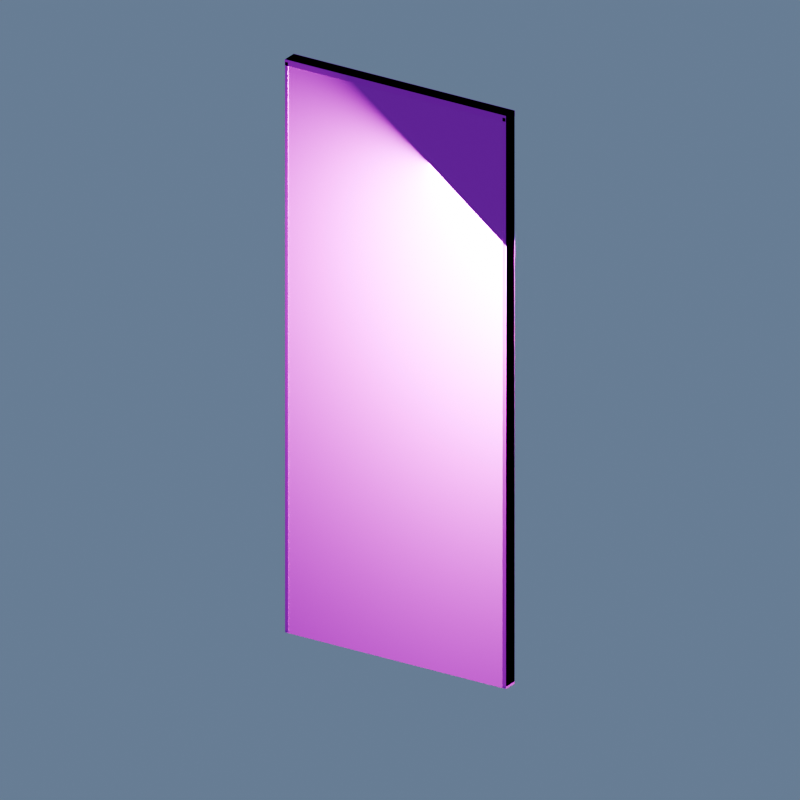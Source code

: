 # Source: 01_____5x0.3x11.9m_v001.blend  (saved by Blender 4.5.90; exported with 4.5.12 LTS)
import bpy
from mathutils import Matrix  # noqa: F401  (used for matrix-valued properties, if any)

bpy.ops.wm.read_factory_settings(use_empty=True)
scene = bpy.context.scene
scene.name = 'Scene'

# ---- collections
col_01________5_0_30_11_9m = bpy.data.collections.new('局内关卡01 走廊通用墙壁 5×0.30×11.9m 白模_资产'); scene.collection.children.link(col_01________5_0_30_11_9m)
col_01 = bpy.data.collections.new('01_制作组件_已统一材质'); col_01________5_0_30_11_9m.children.link(col_01)
col_01.hide_render = True
col_01.hide_viewport = True
col_02 = bpy.data.collections.new('02_游戏输出_整合模型'); col_01________5_0_30_11_9m.children.link(col_02)
col_90 = bpy.data.collections.new('90_展示环境_灯光相机'); col_01________5_0_30_11_9m.children.link(col_90)

# ---- images (referenced by path relative to the original .blend; pixels are not part of the script)
import os
ASSET_DIR = os.environ.get("B2B_ASSET_DIR", "")  # directory of the original .blend (textures are referenced by path, not embedded)
HERE = os.path.dirname(os.path.abspath(__file__))  # packed textures are extracted next to this script under _unpacked/

def load_image(name, relpath, width, height, colorspace="sRGB"):
    """Load a texture the original file referenced (path relative to the .blend, or extracted next to this script)."""
    p = next((c for c in (os.path.join(HERE, relpath), os.path.join(ASSET_DIR, relpath)) if relpath and os.path.exists(c)), "")
    if p:
        img = bpy.data.images.load(p, check_existing=True)
        img.name = name
    else:  # same state as the original file: an image datablock whose file is absent (Cycles renders it pink)
        img = bpy.data.images.new(name, width, height)
        img.source = "FILE"
        img.filepath = "//" + (relpath or name)
    img.colorspace_settings.name = colorspace
    return img
img_10x10_512_png = load_image('设施低亮多巴胺色盘_10x10_512.png', '设施低亮多巴胺色盘_10x10_512.png', 1024, 1024, 'sRGB')

# ---- materials (node trees are filled in below, after node groups)
mat_02 = bpy.data.materials.new('02_细腻哑光_白模体块')
mat_01 = bpy.data.materials.new('01_精工金属_白模框架')

# ---- material node trees
mat_02.use_nodes = True; mat_02.node_tree.nodes.clear()
_N = mat_02.node_tree.nodes; _L = mat_02.node_tree.links
n0 = _N.new('ShaderNodeOutputMaterial'); n0.name = '材质输出'; n0.location = (0, 0)
n1 = _N.new('ShaderNodeBsdfPrincipled'); n1.name = 'Principled BSDF'; n1.location = (0, 0)
n1.inputs[1].default_value = 0.03
n1.inputs[2].default_value = 0.72
n2 = _N.new('ShaderNodeUVMap'); n2.name = 'UV 贴图'; n2.location = (0, 0)
n2.uv_map = 'PaletteUV'
n3 = _N.new('ShaderNodeTexImage'); n3.name = '图像纹理'; n3.location = (0, 0)
n3.image = img_10x10_512_png
n3.interpolation = 'Closest'
_L.new(n1.outputs[0], n0.inputs[0])
_L.new(n2.outputs[0], n3.inputs[0])
_L.new(n3.outputs[0], n1.inputs[0])
n0.is_active_output = True
mat_01.use_nodes = True; mat_01.node_tree.nodes.clear()
_N = mat_01.node_tree.nodes; _L = mat_01.node_tree.links
n0 = _N.new('ShaderNodeOutputMaterial'); n0.name = '材质输出'; n0.location = (0, 0)
n1 = _N.new('ShaderNodeBsdfPrincipled'); n1.name = 'Principled BSDF'; n1.location = (0, 0)
n1.inputs[1].default_value = 0.82
n1.inputs[2].default_value = 0.3
n2 = _N.new('ShaderNodeUVMap'); n2.name = 'UV 贴图'; n2.location = (0, 0)
n2.uv_map = 'PaletteUV'
n3 = _N.new('ShaderNodeTexImage'); n3.name = '图像纹理'; n3.location = (0, 0)
n3.image = img_10x10_512_png
n3.interpolation = 'Closest'
_L.new(n1.outputs[0], n0.inputs[0])
_L.new(n2.outputs[0], n3.inputs[0])
_L.new(n3.outputs[0], n1.inputs[0])
n0.is_active_output = True

# ---- world
world_x = bpy.data.worlds.new('白模低亮环境'); scene.world = world_x
world_x.use_nodes = True; world_x.node_tree.nodes.clear()
_N = world_x.node_tree.nodes; _L = world_x.node_tree.links
n0 = _N.new('ShaderNodeBackground'); n0.name = '背景'; n0.location = (-200, 100)
n0.inputs[0].default_value = (0.055, 0.075, 0.11, 1.0)
n0.inputs[1].default_value = 0.65
n1 = _N.new('ShaderNodeOutputWorld'); n1.name = '世界输出'; n1.location = (200, 100)
_L.new(n0.outputs[0], n1.inputs[0])
n1.is_active_output = True

# ---- cameras
cam_x = bpy.data.cameras.new('参考镜头_固定')
cam_x.type = 'ORTHO'
cam_x.ortho_scale = 15.23
cam_x_1 = bpy.data.cameras.new('俯视结构镜头')
cam_x_1.type = 'ORTHO'
cam_x_1.ortho_scale = 5.9

# ---- lights
light_x = bpy.data.lights.new('主光', 'AREA')
light_x.color = (0.86, 0.92, 1.0)
light_x.energy = 1800.0
light_x.shape = 'DISK'
light_x.size = 5.0
light_x_1 = bpy.data.lights.new('暖侧光', 'AREA')
light_x_1.color = (1.0, 0.72, 0.48)
light_x_1.energy = 900.0
light_x_1.shape = 'DISK'
light_x_1.size = 4.0

# ---- meshes
me_x = bpy.data.meshes.new('立方体')
me_x.from_pydata([(-2.5, -0.15, -5.95), (-2.5, -0.15, 5.95), (-2.5, 0.15, -5.95), (-2.5, 0.15, 5.95), (2.5, -0.15, -5.95), (2.5, -0.15, 5.95), (2.5, 0.15, -5.95), (2.5, 0.15, 5.95)], [], [(0, 1, 3, 2), (2, 3, 7, 6), (6, 7, 5, 4), (4, 5, 1, 0), (2, 6, 4, 0), (7, 3, 1, 5)])
_uv = me_x.uv_layers.new(name='PaletteUV')
_uv.uv.foreach_set('vector', [0.972, 0.35, 0.95, 0.372, 0.928, 0.35, 0.95, 0.328, 0.972, 0.35, 0.95, 0.372, 0.928, 0.35, 0.95, 0.328, 0.972, 0.35, 0.95, 0.372, 0.928, 0.35, 0.95, 0.328, 0.972, 0.35, 0.95, 0.372, 0.928, 0.35, 0.95, 0.328, 0.972, 0.35, 0.95, 0.372, 0.928, 0.35, 0.95, 0.328, 0.972, 0.35, 0.95, 0.372, 0.928, 0.35, 0.95, 0.328])
me_x.materials.append(mat_02)
me_x.update()
me_001 = bpy.data.meshes.new('立方体.001')
me_001.from_pydata([(-0.032, -0.152, -5.91), (-0.032, -0.16, -5.902), (-0.04, -0.152, -5.902), (-0.032, -0.16, 5.902), (-0.032, -0.152, 5.91), (-0.04, -0.152, 5.902), (-0.032, 0.152, -5.91), (-0.04, 0.152, -5.902), (-0.032, 0.16, -5.902), (-0.032, 0.152, 5.91), (-0.032, 0.16, 5.902), (-0.04, 0.152, 5.902), (0.032, -0.152, -5.91), (0.04, -0.152, -5.902), (0.032, -0.16, -5.902), (0.032, -0.152, 5.91), (0.032, -0.16, 5.902), (0.04, -0.152, 5.902), (0.032, 0.152, -5.91), (0.032, 0.16, -5.902), (0.04, 0.152, -5.902), (0.032, 0.152, 5.91), (0.04, 0.152, 5.902), (0.032, 0.16, 5.902)], [], [(0, 1, 2), (3, 4, 5), (6, 7, 8), (9, 10, 11), (12, 13, 14), (15, 16, 17), (18, 19, 20), (21, 22, 23), (6, 0, 2, 7), (1, 3, 5, 2), (4, 9, 11, 5), (10, 8, 7, 11), (18, 6, 8, 19), (9, 21, 23, 10), (22, 20, 19, 23), (12, 18, 20, 13), (21, 15, 17, 22), (16, 14, 13, 17), (0, 12, 14, 1), (15, 4, 3, 16), (6, 18, 12, 0), (2, 5, 11, 7), (14, 16, 3, 1), (21, 9, 4, 15), (8, 10, 23, 19), (20, 22, 17, 13)])
_uv = me_001.uv_layers.new(name='PaletteUV')
_uv.uv.foreach_set('vector', [0.972, 0.15, 0.939, 0.1691, 0.939, 0.1309, 0.972, 0.15, 0.939, 0.1691, 0.939, 0.1309, 0.972, 0.15, 0.939, 0.1691, 0.939, 0.1309, 0.972, 0.15, 0.939, 0.1691, 0.939, 0.1309, 0.972, 0.15, 0.939, 0.1691, 0.939, 0.1309, 0.972, 0.15, 0.939, 0.1691, 0.939, 0.1309, 0.972, 0.15, 0.939, 0.1691, 0.939, 0.1309, 0.972, 0.15, 0.939, 0.1691, 0.939, 0.1309, 0.972, 0.15, 0.95, 0.172, 0.928, 0.15, 0.95, 0.128, 0.972, 0.15, 0.95, 0.172, 0.928, 0.15, 0.95, 0.128, 0.972, 0.15, 0.95, 0.172, 0.928, 0.15, 0.95, 0.128, 0.972, 0.15, 0.95, 0.172, 0.928, 0.15, 0.95, 0.128, 0.972, 0.15, 0.95, 0.172, 0.928, 0.15, 0.95, 0.128, 0.972, 0.15, 0.95, 0.172, 0.928, 0.15, 0.95, 0.128, 0.972, 0.15, 0.95, 0.172, 0.928, 0.15, 0.95, 0.128, 0.972, 0.15, 0.95, 0.172, 0.928, 0.15, 0.95, 0.128, 0.972, 0.15, 0.95, 0.172, 0.928, 0.15, 0.95, 0.128, 0.972, 0.15, 0.95, 0.172, 0.928, 0.15, 0.95, 0.128, 0.972, 0.15, 0.95, 0.172, 0.928, 0.15, 0.95, 0.128, 0.972, 0.15, 0.95, 0.172, 0.928, 0.15, 0.95, 0.128, 0.972, 0.15, 0.95, 0.172, 0.928, 0.15, 0.95, 0.128, 0.972, 0.15, 0.95, 0.172, 0.928, 0.15, 0.95, 0.128, 0.972, 0.15, 0.95, 0.172, 0.928, 0.15, 0.95, 0.128, 0.972, 0.15, 0.95, 0.172, 0.928, 0.15, 0.95, 0.128, 0.972, 0.15, 0.95, 0.172, 0.928, 0.15, 0.95, 0.128, 0.972, 0.15, 0.95, 0.172, 0.928, 0.15, 0.95, 0.128])
me_001.materials.append(mat_01)
me_001.update()
me_002 = bpy.data.meshes.new('立方体.002')
me_002.from_pydata([(-0.032, -0.152, -5.91), (-0.032, -0.16, -5.902), (-0.04, -0.152, -5.902), (-0.032, -0.16, 5.902), (-0.032, -0.152, 5.91), (-0.04, -0.152, 5.902), (-0.032, 0.152, -5.91), (-0.04, 0.152, -5.902), (-0.032, 0.16, -5.902), (-0.032, 0.152, 5.91), (-0.032, 0.16, 5.902), (-0.04, 0.152, 5.902), (0.032, -0.152, -5.91), (0.04, -0.152, -5.902), (0.032, -0.16, -5.902), (0.032, -0.152, 5.91), (0.032, -0.16, 5.902), (0.04, -0.152, 5.902), (0.032, 0.152, -5.91), (0.032, 0.16, -5.902), (0.04, 0.152, -5.902), (0.032, 0.152, 5.91), (0.04, 0.152, 5.902), (0.032, 0.16, 5.902)], [], [(0, 1, 2), (3, 4, 5), (6, 7, 8), (9, 10, 11), (12, 13, 14), (15, 16, 17), (18, 19, 20), (21, 22, 23), (6, 0, 2, 7), (1, 3, 5, 2), (4, 9, 11, 5), (10, 8, 7, 11), (18, 6, 8, 19), (9, 21, 23, 10), (22, 20, 19, 23), (12, 18, 20, 13), (21, 15, 17, 22), (16, 14, 13, 17), (0, 12, 14, 1), (15, 4, 3, 16), (6, 18, 12, 0), (2, 5, 11, 7), (14, 16, 3, 1), (21, 9, 4, 15), (8, 10, 23, 19), (20, 22, 17, 13)])
_uv = me_002.uv_layers.new(name='PaletteUV')
_uv.uv.foreach_set('vector', [0.972, 0.15, 0.939, 0.1691, 0.939, 0.1309, 0.972, 0.15, 0.939, 0.1691, 0.939, 0.1309, 0.972, 0.15, 0.939, 0.1691, 0.939, 0.1309, 0.972, 0.15, 0.939, 0.1691, 0.939, 0.1309, 0.972, 0.15, 0.939, 0.1691, 0.939, 0.1309, 0.972, 0.15, 0.939, 0.1691, 0.939, 0.1309, 0.972, 0.15, 0.939, 0.1691, 0.939, 0.1309, 0.972, 0.15, 0.939, 0.1691, 0.939, 0.1309, 0.972, 0.15, 0.95, 0.172, 0.928, 0.15, 0.95, 0.128, 0.972, 0.15, 0.95, 0.172, 0.928, 0.15, 0.95, 0.128, 0.972, 0.15, 0.95, 0.172, 0.928, 0.15, 0.95, 0.128, 0.972, 0.15, 0.95, 0.172, 0.928, 0.15, 0.95, 0.128, 0.972, 0.15, 0.95, 0.172, 0.928, 0.15, 0.95, 0.128, 0.972, 0.15, 0.95, 0.172, 0.928, 0.15, 0.95, 0.128, 0.972, 0.15, 0.95, 0.172, 0.928, 0.15, 0.95, 0.128, 0.972, 0.15, 0.95, 0.172, 0.928, 0.15, 0.95, 0.128, 0.972, 0.15, 0.95, 0.172, 0.928, 0.15, 0.95, 0.128, 0.972, 0.15, 0.95, 0.172, 0.928, 0.15, 0.95, 0.128, 0.972, 0.15, 0.95, 0.172, 0.928, 0.15, 0.95, 0.128, 0.972, 0.15, 0.95, 0.172, 0.928, 0.15, 0.95, 0.128, 0.972, 0.15, 0.95, 0.172, 0.928, 0.15, 0.95, 0.128, 0.972, 0.15, 0.95, 0.172, 0.928, 0.15, 0.95, 0.128, 0.972, 0.15, 0.95, 0.172, 0.928, 0.15, 0.95, 0.128, 0.972, 0.15, 0.95, 0.172, 0.928, 0.15, 0.95, 0.128, 0.972, 0.15, 0.95, 0.172, 0.928, 0.15, 0.95, 0.128, 0.972, 0.15, 0.95, 0.172, 0.928, 0.15, 0.95, 0.128])
me_002.materials.append(mat_01)
me_002.update()
me_003 = bpy.data.meshes.new('立方体.003')
me_003.from_pydata([(-2.5, -0.16, -0.06), (-2.5, -0.16, 0.06), (-2.5, 0.16, -0.06), (-2.5, 0.16, 0.06), (2.5, -0.16, -0.06), (2.5, -0.16, 0.06), (2.5, 0.16, -0.06), (2.5, 0.16, 0.06)], [], [(0, 1, 3, 2), (2, 3, 7, 6), (6, 7, 5, 4), (4, 5, 1, 0), (2, 6, 4, 0), (7, 3, 1, 5)])
_uv = me_003.uv_layers.new(name='PaletteUV')
_uv.uv.foreach_set('vector', [0.972, 0.15, 0.95, 0.172, 0.928, 0.15, 0.95, 0.128, 0.972, 0.15, 0.95, 0.172, 0.928, 0.15, 0.95, 0.128, 0.972, 0.15, 0.95, 0.172, 0.928, 0.15, 0.95, 0.128, 0.972, 0.15, 0.95, 0.172, 0.928, 0.15, 0.95, 0.128, 0.972, 0.15, 0.95, 0.172, 0.928, 0.15, 0.95, 0.128, 0.972, 0.15, 0.95, 0.172, 0.928, 0.15, 0.95, 0.128])
me_003.materials.append(mat_01)
me_003.update()
me_004 = bpy.data.meshes.new('立方体.004')
me_004.from_pydata([(-2.5, -0.15, 0.0), (-2.5, -0.15, 11.9), (-2.5, 0.15, 0.0), (-2.5, 0.15, 11.9), (2.5, -0.15, 0.0), (2.5, -0.15, 11.9), (2.5, 0.15, 0.0), (2.5, 0.15, 11.9), (-2.492, -0.152, 0.04), (-2.492, -0.16, 0.048), (-2.5, -0.152, 0.048), (-2.492, -0.16, 11.85), (-2.492, -0.152, 11.86), (-2.5, -0.152, 11.85), (-2.492, 0.152, 0.04), (-2.5, 0.152, 0.048), (-2.492, 0.16, 0.048), (-2.492, 0.152, 11.86), (-2.492, 0.16, 11.85), (-2.5, 0.152, 11.85), (-2.428, -0.152, 0.04), (-2.42, -0.152, 0.048), (-2.428, -0.16, 0.048), (-2.428, -0.152, 11.86), (-2.428, -0.16, 11.85), (-2.42, -0.152, 11.85), (-2.428, 0.152, 0.04), (-2.428, 0.16, 0.048), (-2.42, 0.152, 0.048), (-2.428, 0.152, 11.86), (-2.42, 0.152, 11.85), (-2.428, 0.16, 11.85), (2.428, -0.152, 0.04), (2.428, -0.16, 0.048), (2.42, -0.152, 0.048), (2.428, -0.16, 11.85), (2.428, -0.152, 11.86), (2.42, -0.152, 11.85), (2.428, 0.152, 0.04), (2.42, 0.152, 0.048), (2.428, 0.16, 0.048), (2.428, 0.152, 11.86), (2.428, 0.16, 11.85), (2.42, 0.152, 11.85), (2.492, -0.152, 0.04), (2.5, -0.152, 0.048), (2.492, -0.16, 0.048), (2.492, -0.152, 11.86), (2.492, -0.16, 11.85), (2.5, -0.152, 11.85), (2.492, 0.152, 0.04), (2.492, 0.16, 0.048), (2.5, 0.152, 0.048), (2.492, 0.152, 11.86), (2.5, 0.152, 11.85), (2.492, 0.16, 11.85), (-2.5, -0.16, 11.78), (-2.5, -0.16, 11.9), (-2.5, 0.16, 11.78), (-2.5, 0.16, 11.9), (2.5, -0.16, 11.78), (2.5, -0.16, 11.9), (2.5, 0.16, 11.78), (2.5, 0.16, 11.9)], [], [(0, 1, 3, 2), (2, 3, 7, 6), (6, 7, 5, 4), (4, 5, 1, 0), (2, 6, 4, 0), (7, 3, 1, 5), (8, 9, 10), (11, 12, 13), (14, 15, 16), (17, 18, 19), (20, 21, 22), (23, 24, 25), (26, 27, 28), (29, 30, 31), (14, 8, 10, 15), (9, 11, 13, 10), (12, 17, 19, 13), (18, 16, 15, 19), (26, 14, 16, 27), (17, 29, 31, 18), (30, 28, 27, 31), (20, 26, 28, 21), (29, 23, 25, 30), (24, 22, 21, 25), (8, 20, 22, 9), (23, 12, 11, 24), (14, 26, 20, 8), (10, 13, 19, 15), (22, 24, 11, 9), (29, 17, 12, 23), (16, 18, 31, 27), (28, 30, 25, 21), (32, 33, 34), (35, 36, 37), (38, 39, 40), (41, 42, 43), (44, 45, 46), (47, 48, 49), (50, 51, 52), (53, 54, 55), (38, 32, 34, 39), (33, 35, 37, 34), (36, 41, 43, 37), (42, 40, 39, 43), (50, 38, 40, 51), (41, 53, 55, 42), (54, 52, 51, 55), (44, 50, 52, 45), (53, 47, 49, 54), (48, 46, 45, 49), (32, 44, 46, 33), (47, 36, 35, 48), (38, 50, 44, 32), (34, 37, 43, 39), (46, 48, 35, 33), (53, 41, 36, 47), (40, 42, 55, 51), (52, 54, 49, 45), (56, 57, 59, 58), (58, 59, 63, 62), (62, 63, 61, 60), (60, 61, 57, 56), (58, 62, 60, 56), (63, 59, 57, 61)])
me_004.polygons.foreach_set('material_index', [0, 0, 0, 0, 0, 0, 1, 1, 1, 1, 1, 1, 1, 1, 1, 1, 1, 1, 1, 1, 1, 1, 1, 1, 1, 1, 1, 1, 1, 1, 1, 1, 1, 1, 1, 1, 1, 1, 1, 1, 1, 1, 1, 1, 1, 1, 1, 1, 1, 1, 1, 1, 1, 1, 1, 1, 1, 1, 1, 1, 1, 1, 1, 1])
_uv = me_004.uv_layers.new(name='PaletteUV')
_uv.uv.foreach_set('vector', [0.972, 0.35, 0.95, 0.372, 0.928, 0.35, 0.95, 0.328, 0.972, 0.35, 0.95, 0.372, 0.928, 0.35, 0.95, 0.328, 0.972, 0.35, 0.95, 0.372, 0.928, 0.35, 0.95, 0.328, 0.972, 0.35, 0.95, 0.372, 0.928, 0.35, 0.95, 0.328, 0.972, 0.35, 0.95, 0.372, 0.928, 0.35, 0.95, 0.328, 0.972, 0.35, 0.95, 0.372, 0.928, 0.35, 0.95, 0.328, 0.972, 0.15, 0.939, 0.1691, 0.939, 0.1309, 0.972, 0.15, 0.939, 0.1691, 0.939, 0.1309, 0.972, 0.15, 0.939, 0.1691, 0.939, 0.1309, 0.972, 0.15, 0.939, 0.1691, 0.939, 0.1309, 0.972, 0.15, 0.939, 0.1691, 0.939, 0.1309, 0.972, 0.15, 0.939, 0.1691, 0.939, 0.1309, 0.972, 0.15, 0.939, 0.1691, 0.939, 0.1309, 0.972, 0.15, 0.939, 0.1691, 0.939, 0.1309, 0.972, 0.15, 0.95, 0.172, 0.928, 0.15, 0.95, 0.128, 0.972, 0.15, 0.95, 0.172, 0.928, 0.15, 0.95, 0.128, 0.972, 0.15, 0.95, 0.172, 0.928, 0.15, 0.95, 0.128, 0.972, 0.15, 0.95, 0.172, 0.928, 0.15, 0.95, 0.128, 0.972, 0.15, 0.95, 0.172, 0.928, 0.15, 0.95, 0.128, 0.972, 0.15, 0.95, 0.172, 0.928, 0.15, 0.95, 0.128, 0.972, 0.15, 0.95, 0.172, 0.928, 0.15, 0.95, 0.128, 0.972, 0.15, 0.95, 0.172, 0.928, 0.15, 0.95, 0.128, 0.972, 0.15, 0.95, 0.172, 0.928, 0.15, 0.95, 0.128, 0.972, 0.15, 0.95, 0.172, 0.928, 0.15, 0.95, 0.128, 0.972, 0.15, 0.95, 0.172, 0.928, 0.15, 0.95, 0.128, 0.972, 0.15, 0.95, 0.172, 0.928, 0.15, 0.95, 0.128, 0.972, 0.15, 0.95, 0.172, 0.928, 0.15, 0.95, 0.128, 0.972, 0.15, 0.95, 0.172, 0.928, 0.15, 0.95, 0.128, 0.972, 0.15, 0.95, 0.172, 0.928, 0.15, 0.95, 0.128, 0.972, 0.15, 0.95, 0.172, 0.928, 0.15, 0.95, 0.128, 0.972, 0.15, 0.95, 0.172, 0.928, 0.15, 0.95, 0.128, 0.972, 0.15, 0.95, 0.172, 0.928, 0.15, 0.95, 0.128, 0.972, 0.15, 0.939, 0.1691, 0.939, 0.1309, 0.972, 0.15, 0.939, 0.1691, 0.939, 0.1309, 0.972, 0.15, 0.939, 0.1691, 0.939, 0.1309, 0.972, 0.15, 0.939, 0.1691, 0.939, 0.1309, 0.972, 0.15, 0.939, 0.1691, 0.939, 0.1309, 0.972, 0.15, 0.939, 0.1691, 0.939, 0.1309, 0.972, 0.15, 0.939, 0.1691, 0.939, 0.1309, 0.972, 0.15, 0.939, 0.1691, 0.939, 0.1309, 0.972, 0.15, 0.95, 0.172, 0.928, 0.15, 0.95, 0.128, 0.972, 0.15, 0.95, 0.172, 0.928, 0.15, 0.95, 0.128, 0.972, 0.15, 0.95, 0.172, 0.928, 0.15, 0.95, 0.128, 0.972, 0.15, 0.95, 0.172, 0.928, 0.15, 0.95, 0.128, 0.972, 0.15, 0.95, 0.172, 0.928, 0.15, 0.95, 0.128, 0.972, 0.15, 0.95, 0.172, 0.928, 0.15, 0.95, 0.128, 0.972, 0.15, 0.95, 0.172, 0.928, 0.15, 0.95, 0.128, 0.972, 0.15, 0.95, 0.172, 0.928, 0.15, 0.95, 0.128, 0.972, 0.15, 0.95, 0.172, 0.928, 0.15, 0.95, 0.128, 0.972, 0.15, 0.95, 0.172, 0.928, 0.15, 0.95, 0.128, 0.972, 0.15, 0.95, 0.172, 0.928, 0.15, 0.95, 0.128, 0.972, 0.15, 0.95, 0.172, 0.928, 0.15, 0.95, 0.128, 0.972, 0.15, 0.95, 0.172, 0.928, 0.15, 0.95, 0.128, 0.972, 0.15, 0.95, 0.172, 0.928, 0.15, 0.95, 0.128, 0.972, 0.15, 0.95, 0.172, 0.928, 0.15, 0.95, 0.128, 0.972, 0.15, 0.95, 0.172, 0.928, 0.15, 0.95, 0.128, 0.972, 0.15, 0.95, 0.172, 0.928, 0.15, 0.95, 0.128, 0.972, 0.15, 0.95, 0.172, 0.928, 0.15, 0.95, 0.128, 0.972, 0.15, 0.95, 0.172, 0.928, 0.15, 0.95, 0.128, 0.972, 0.15, 0.95, 0.172, 0.928, 0.15, 0.95, 0.128, 0.972, 0.15, 0.95, 0.172, 0.928, 0.15, 0.95, 0.128, 0.972, 0.15, 0.95, 0.172, 0.928, 0.15, 0.95, 0.128, 0.972, 0.15, 0.95, 0.172, 0.928, 0.15, 0.95, 0.128, 0.972, 0.15, 0.95, 0.172, 0.928, 0.15, 0.95, 0.128])
me_004.materials.append(mat_02)
me_004.materials.append(mat_01)
me_004.update()

# ---- objects
ob_x = bpy.data.objects.new('走廊墙壁_主体', me_x)
ob_x_1 = bpy.data.objects.new('走廊墙壁_模块收边', me_001)
ob_001 = bpy.data.objects.new('走廊墙壁_模块收边.001', me_002)
ob_x_2 = bpy.data.objects.new('走廊墙壁_顶部收边', me_003)
ob_5m = bpy.data.objects.new('走廊墙壁_5m_主体', me_004)
ob_x_3 = bpy.data.objects.new('参考镜头_固定', cam_x)
ob_x_4 = bpy.data.objects.new('俯视结构镜头', cam_x_1)
ob_x_5 = bpy.data.objects.new('主光', light_x)
ob_x_6 = bpy.data.objects.new('暖侧光', light_x_1)

# ---- transforms, parenting, visibility, modifiers, constraints
ob_x.location = (0.0, 0.0, 5.95)
ob_x_1.location = (-2.46, 0.0, 5.95)
ob_001.location = (2.46, 0.0, 5.95)
ob_x_2.location = (0.0, 0.0, 11.84)
ob_5m.location = (0.0, 0.0, 0.0)
ob_x_3.location = (11.8, -18.35, 14.86)
ob_x_3.rotation_euler = (1.16, -7.704e-09, 0.5713)
ob_x_4.location = (0.0, 0.0, 15.5)
ob_x_5.location = (2.75, -0.195, 9.0)
ob_x_5.rotation_euler = (0.6476, -3.141e-08, 1.5)
ob_x_6.location = (2.75, -0.195, 9.0)
ob_x_6.rotation_euler = (0.6476, -3.141e-08, 1.5)

# ---- collection membership
col_01.objects.link(ob_x)
col_01.objects.link(ob_x_1)
col_01.objects.link(ob_001)
col_01.objects.link(ob_x_2)
col_02.objects.link(ob_5m)
col_90.objects.link(ob_x_3)
col_90.objects.link(ob_x_4)
col_90.objects.link(ob_x_5)
col_90.objects.link(ob_x_6)

# ---- scene / render settings (as saved in the file)
scene.camera = ob_x_3
scene.frame_start = 1; scene.frame_end = 250; scene.frame_set(1)
scene.render.engine = 'BLENDER_EEVEE_NEXT'
scene.render.resolution_x = 900
scene.render.resolution_y = 900
scene.view_settings.look = 'AgX - Medium High Contrast'
scene.view_settings.exposure = 2.0
bpy.context.view_layer.update()
